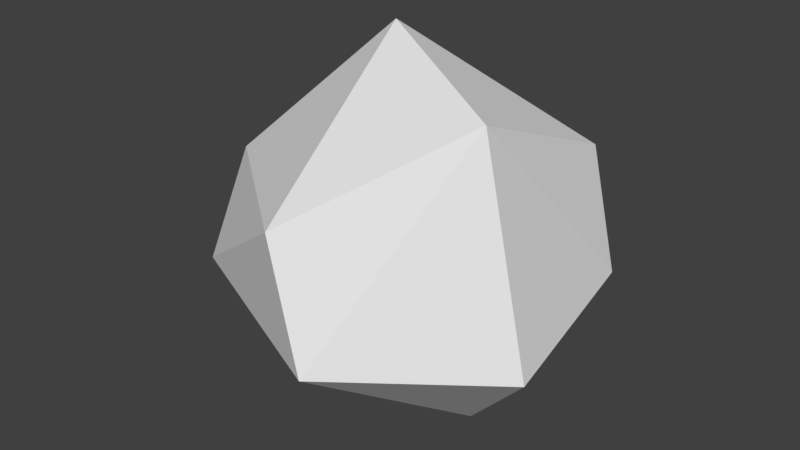 # Source: wave_particle.blend  (saved by Blender 2.78.0; exported with 4.5.12 LTS)
import bpy
from mathutils import Matrix  # noqa: F401  (used for matrix-valued properties, if any)

bpy.ops.wm.read_factory_settings(use_empty=True)
scene = bpy.context.scene
scene.name = 'Scene'

# ---- collections
col_collection_1 = bpy.data.collections.new('Collection 1'); scene.collection.children.link(col_collection_1)

# ---- world
world_world = bpy.data.worlds.new('World'); scene.world = world_world
world_world.color = (0.05088, 0.05088, 0.05088)
world_world.use_sun_shadow = False
world_world.sun_shadow_jitter_overblur = 0.0
world_world.cycles.sampling_method = 'MANUAL'

# ---- meshes
me_icosphere = bpy.data.meshes.new('Icosphere')
me_icosphere.from_pydata([(-0.01569, -0.9849, 0.3894), (-0.5889, 0.8302, 0.3372), (0.5767, 0.7996, 0.3851), (-0.2018, 0.1291, 1.057), (0.4189, -1.072e-08, -0.9576), (-0.2912, -0.1775, -0.9858), (-0.4611, 0.6638, -0.6916), (0.8051, 0.6818, -0.2372), (0.9366, -0.3156, -0.3629), (0.2145, -1.047, -0.2608), (-0.9206, -0.5449, -0.2375), (-1.036, -0.1518, 0.2462), (0.0, 1.0, 0.0), (0.6233, -0.2505, 0.8273)], [], [(5, 6, 4), (9, 0, 10), (6, 1, 12), (11, 0, 3), (1, 11, 3), (2, 1, 3), (13, 2, 3), (3, 0, 13), (7, 2, 13), (12, 1, 2), (10, 0, 11), (9, 13, 0), (9, 8, 13), (2, 7, 12), (7, 6, 12), (1, 6, 11), (6, 10, 11), (8, 7, 13), (4, 6, 7), (5, 10, 6), (5, 9, 10), (8, 4, 7), (5, 4, 9), (4, 8, 9)])
me_icosphere.use_remesh_preserve_volume = False
me_icosphere.use_remesh_preserve_attributes = False
me_icosphere.use_mirror_vertex_groups = False
me_icosphere.update()

# ---- objects
ob_icosphere = bpy.data.objects.new('Icosphere', me_icosphere)

# ---- transforms, parenting, visibility, modifiers, constraints
ob_icosphere.location = (0.0, 0.0, 0.0)
ob_icosphere.scale = (0.293, 0.293, 0.293)
ob_icosphere.lineart.crease_threshold = 0.0

# ---- collection membership
col_collection_1.objects.link(ob_icosphere)

# ---- scene / render settings (as saved in the file)
scene.frame_start = 1; scene.frame_end = 250; scene.frame_set(1)
scene.render.engine = 'BLENDER_EEVEE_NEXT'
scene.render.resolution_percentage = 50
scene.render.dither_intensity = 0.0
scene.cycles.use_denoising = False
scene.cycles.samples = 128
scene.cycles.sampling_pattern = 'TABULATED_SOBOL'
scene.cycles.light_sampling_threshold = 0.0
scene.cycles.use_adaptive_sampling = False
scene.cycles.use_light_tree = False
scene.cycles.blur_glossy = 0.0
scene.cycles.sample_clamp_indirect = 0.0
scene.view_settings.view_transform = 'Standard'
bpy.context.view_layer.update()

# ---- added for rendering (the .blend has no active camera and no usable light): camera, sun
cam_auto = bpy.data.cameras.new('AutoCamera')
cam_auto.lens = 50.0
cam_auto.sensor_width = 36.0
cam_auto.clip_end = 1000.0
ob_auto_camera = bpy.data.objects.new('AutoCamera', cam_auto)
scene.collection.objects.link(ob_auto_camera)
ob_auto_camera.location = (0.934574, -1.1459, 0.769824)
ob_auto_camera.rotation_euler = (1.09748, -7.21219e-08, 0.694738)
scene.camera = ob_auto_camera
light_auto_sun = bpy.data.lights.new('AutoSun', 'SUN')
light_auto_sun.energy = 3.0
light_auto_sun.angle = 0.0523599
ob_auto_sun = bpy.data.objects.new('AutoSun', light_auto_sun)
scene.collection.objects.link(ob_auto_sun)
ob_auto_sun.rotation_euler = (0.872665, 0.174533, 0.523599)
bpy.context.view_layer.update()
